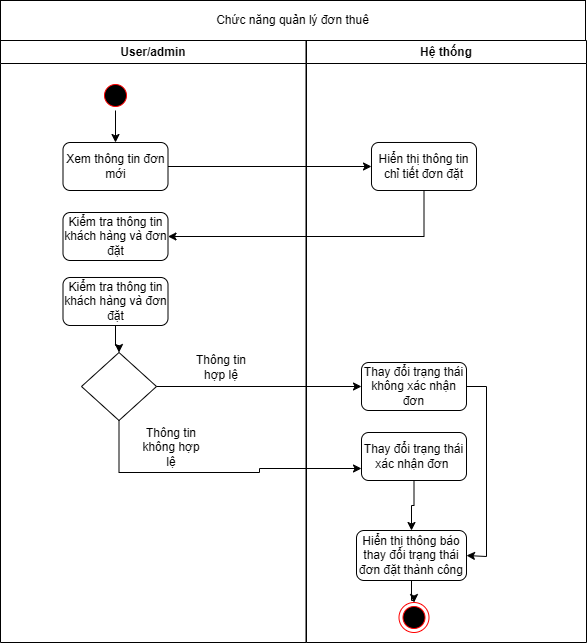

The diagram above was exported from draw.io. Its source (the exported page's mxGraphModel, read from the mxfile embedded in the PNG):
<mxGraphModel dx="1426" dy="711" grid="1" gridSize="10" guides="1" tooltips="1" connect="1" arrows="1" fold="1" page="1" pageScale="1" pageWidth="1169" pageHeight="826" background="none" math="0" shadow="0">
  <root>
    <mxCell id="0" />
    <mxCell id="1" parent="0" />
    <mxCell id="2" value="User/admin" style="swimlane;whiteSpace=wrap" parent="1" vertex="1">
      <mxGeometry x="139" y="128" width="305.5" height="602" as="geometry" />
    </mxCell>
    <mxCell id="iM6wuMetMFg2LBtmJiii-48" value="" style="edgeStyle=orthogonalEdgeStyle;rounded=0;orthogonalLoop=1;jettySize=auto;html=1;" parent="2" source="5" target="iM6wuMetMFg2LBtmJiii-41" edge="1">
      <mxGeometry relative="1" as="geometry" />
    </mxCell>
    <mxCell id="5" value="" style="ellipse;shape=startState;fillColor=#000000;strokeColor=#ff0000;" parent="2" vertex="1">
      <mxGeometry x="100" y="40" width="30" height="30" as="geometry" />
    </mxCell>
    <mxCell id="iM6wuMetMFg2LBtmJiii-41" value="Xem thông tin đơn mới" style="rounded=1;whiteSpace=wrap;html=1;" parent="2" vertex="1">
      <mxGeometry x="62.5" y="102" width="105" height="48" as="geometry" />
    </mxCell>
    <mxCell id="iM6wuMetMFg2LBtmJiii-43" value="Kiểm tra thông tin khách hàng và đơn đặt" style="rounded=1;whiteSpace=wrap;html=1;" parent="2" vertex="1">
      <mxGeometry x="62.5" y="172" width="105" height="48" as="geometry" />
    </mxCell>
    <mxCell id="iM6wuMetMFg2LBtmJiii-75" value="" style="edgeStyle=orthogonalEdgeStyle;rounded=0;orthogonalLoop=1;jettySize=auto;html=1;" parent="2" source="iM6wuMetMFg2LBtmJiii-65" target="iM6wuMetMFg2LBtmJiii-70" edge="1">
      <mxGeometry relative="1" as="geometry" />
    </mxCell>
    <mxCell id="iM6wuMetMFg2LBtmJiii-65" value="Kiểm tra thông tin khách hàng và đơn đặt" style="rounded=1;whiteSpace=wrap;html=1;" parent="2" vertex="1">
      <mxGeometry x="62.5" y="237" width="105" height="48" as="geometry" />
    </mxCell>
    <mxCell id="iM6wuMetMFg2LBtmJiii-70" value="" style="rhombus;whiteSpace=wrap;html=1;" parent="2" vertex="1">
      <mxGeometry x="81" y="312" width="75" height="68" as="geometry" />
    </mxCell>
    <mxCell id="iM6wuMetMFg2LBtmJiii-78" style="edgeStyle=orthogonalEdgeStyle;rounded=0;orthogonalLoop=1;jettySize=auto;html=1;entryX=0;entryY=0.75;entryDx=0;entryDy=0;" parent="2" source="iM6wuMetMFg2LBtmJiii-70" target="iM6wuMetMFg2LBtmJiii-72" edge="1">
      <mxGeometry relative="1" as="geometry">
        <Array as="points">
          <mxPoint x="119" y="432" />
          <mxPoint x="259" y="432" />
          <mxPoint x="259" y="428" />
        </Array>
      </mxGeometry>
    </mxCell>
    <mxCell id="iM6wuMetMFg2LBtmJiii-82" value="Thông tin hợp lệ" style="text;html=1;align=center;verticalAlign=middle;whiteSpace=wrap;rounded=0;" parent="2" vertex="1">
      <mxGeometry x="191" y="312" width="60" height="30" as="geometry" />
    </mxCell>
    <mxCell id="iM6wuMetMFg2LBtmJiii-93" value="Thông tin không hợp lệ" style="text;html=1;align=center;verticalAlign=middle;whiteSpace=wrap;rounded=0;" parent="2" vertex="1">
      <mxGeometry x="141" y="392" width="60" height="30" as="geometry" />
    </mxCell>
    <mxCell id="3" value="Hệ thống" style="swimlane;whiteSpace=wrap;startSize=23;" parent="1" vertex="1">
      <mxGeometry x="445" y="128" width="280" height="602" as="geometry" />
    </mxCell>
    <mxCell id="iM6wuMetMFg2LBtmJiii-45" value="Hiển thị thông tin chỉ tiết đơn đặt" style="rounded=1;whiteSpace=wrap;html=1;" parent="3" vertex="1">
      <mxGeometry x="65" y="102" width="105" height="48" as="geometry" />
    </mxCell>
    <mxCell id="iM6wuMetMFg2LBtmJiii-54" style="edgeStyle=orthogonalEdgeStyle;rounded=0;orthogonalLoop=1;jettySize=auto;html=1;exitX=0.5;exitY=1;exitDx=0;exitDy=0;" parent="3" source="iM6wuMetMFg2LBtmJiii-45" target="iM6wuMetMFg2LBtmJiii-45" edge="1">
      <mxGeometry relative="1" as="geometry" />
    </mxCell>
    <mxCell id="iM6wuMetMFg2LBtmJiii-81" style="edgeStyle=orthogonalEdgeStyle;rounded=0;orthogonalLoop=1;jettySize=auto;html=1;entryX=1;entryY=0.5;entryDx=0;entryDy=0;" parent="3" source="iM6wuMetMFg2LBtmJiii-71" target="iM6wuMetMFg2LBtmJiii-44" edge="1">
      <mxGeometry relative="1" as="geometry">
        <Array as="points">
          <mxPoint x="180" y="346" />
          <mxPoint x="180" y="516" />
        </Array>
      </mxGeometry>
    </mxCell>
    <mxCell id="iM6wuMetMFg2LBtmJiii-71" value="Thay đổi trạng thái không xác nhận đơn" style="rounded=1;whiteSpace=wrap;html=1;" parent="3" vertex="1">
      <mxGeometry x="55" y="322" width="105" height="48" as="geometry" />
    </mxCell>
    <mxCell id="iM6wuMetMFg2LBtmJiii-80" value="" style="edgeStyle=orthogonalEdgeStyle;rounded=0;orthogonalLoop=1;jettySize=auto;html=1;" parent="3" source="iM6wuMetMFg2LBtmJiii-72" target="iM6wuMetMFg2LBtmJiii-44" edge="1">
      <mxGeometry relative="1" as="geometry" />
    </mxCell>
    <mxCell id="iM6wuMetMFg2LBtmJiii-72" value="Thay đổi trạng thái xác nhận đơn&amp;nbsp;" style="rounded=1;whiteSpace=wrap;html=1;" parent="3" vertex="1">
      <mxGeometry x="55" y="392" width="105" height="48" as="geometry" />
    </mxCell>
    <mxCell id="iM6wuMetMFg2LBtmJiii-79" value="" style="edgeStyle=orthogonalEdgeStyle;rounded=0;orthogonalLoop=1;jettySize=auto;html=1;" parent="3" source="iM6wuMetMFg2LBtmJiii-44" target="38" edge="1">
      <mxGeometry relative="1" as="geometry" />
    </mxCell>
    <mxCell id="iM6wuMetMFg2LBtmJiii-44" value="Hiển thị thông báo thay đổi trạng thái đơn đặt thành công" style="rounded=1;whiteSpace=wrap;html=1;" parent="3" vertex="1">
      <mxGeometry x="50" y="490" width="110" height="50" as="geometry" />
    </mxCell>
    <mxCell id="38" value="" style="ellipse;shape=endState;fillColor=#000000;strokeColor=#ff0000" parent="3" vertex="1">
      <mxGeometry x="92.5" y="562" width="30" height="30" as="geometry" />
    </mxCell>
    <mxCell id="iM6wuMetMFg2LBtmJiii-59" value="Chức năng quản lý đơn thuê" style="rounded=0;whiteSpace=wrap;html=1;" parent="1" vertex="1">
      <mxGeometry x="139" y="88" width="585" height="40" as="geometry" />
    </mxCell>
    <mxCell id="iM6wuMetMFg2LBtmJiii-68" style="edgeStyle=orthogonalEdgeStyle;rounded=0;orthogonalLoop=1;jettySize=auto;html=1;entryX=1;entryY=0.5;entryDx=0;entryDy=0;" parent="1" source="iM6wuMetMFg2LBtmJiii-45" target="iM6wuMetMFg2LBtmJiii-43" edge="1">
      <mxGeometry relative="1" as="geometry">
        <Array as="points">
          <mxPoint x="563" y="324" />
        </Array>
      </mxGeometry>
    </mxCell>
    <mxCell id="iM6wuMetMFg2LBtmJiii-69" style="edgeStyle=orthogonalEdgeStyle;rounded=0;orthogonalLoop=1;jettySize=auto;html=1;" parent="1" source="iM6wuMetMFg2LBtmJiii-41" target="iM6wuMetMFg2LBtmJiii-45" edge="1">
      <mxGeometry relative="1" as="geometry" />
    </mxCell>
    <mxCell id="iM6wuMetMFg2LBtmJiii-76" style="edgeStyle=orthogonalEdgeStyle;rounded=0;orthogonalLoop=1;jettySize=auto;html=1;entryX=0;entryY=0.5;entryDx=0;entryDy=0;" parent="1" source="iM6wuMetMFg2LBtmJiii-70" target="iM6wuMetMFg2LBtmJiii-71" edge="1">
      <mxGeometry relative="1" as="geometry" />
    </mxCell>
  </root>
</mxGraphModel>